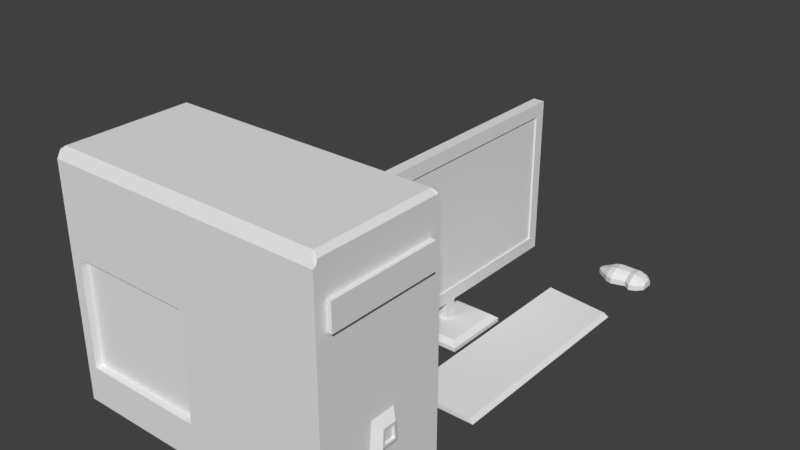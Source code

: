 # Source: computer.blend  (saved by Blender 2.77.0; exported with 4.5.12 LTS)
import bpy
from mathutils import Matrix  # noqa: F401  (used for matrix-valued properties, if any)

bpy.ops.wm.read_factory_settings(use_empty=True)
scene = bpy.context.scene
scene.name = 'Scene'

# ---- collections
col_collection_1 = bpy.data.collections.new('Collection 1'); scene.collection.children.link(col_collection_1)

# ---- world
world_world = bpy.data.worlds.new('World'); scene.world = world_world
world_world.color = (0.05088, 0.05088, 0.05088)
world_world.use_sun_shadow = False
world_world.sun_shadow_jitter_overblur = 0.0
world_world.cycles.sampling_method = 'MANUAL'

# ---- meshes
me_cube_005 = bpy.data.meshes.new('Cube.005')
me_cube_005.from_pydata([(-1.0, -1.0, -0.5782), (-1.0, -1.0, 0.4853), (-1.0, 1.0, -0.5782), (-1.0, 1.0, 0.4853), (-0.1692, -1.0, -0.5782), (-0.1692, -1.0, 0.4853), (-0.1692, 1.0, -0.5782), (-0.1692, 1.0, 0.4853), (-1.0, -0.3333, 1.911), (-1.0, 0.3333, 1.875), (-0.1692, 0.3333, 1.875), (-0.1692, -0.3333, 1.911), (-0.4249, 1.027, 0.4356), (-0.4249, 1.027, -0.5782), (-0.4249, -0.7183, 0.4356), (-0.4249, -0.7183, -0.5782), (-0.4249, -0.1365, 1.68), (-0.4249, 0.4453, 1.648), (-1.519, -0.5573, -0.5782), (-1.519, -0.5573, 0.3123), (-1.519, 0.1858, 1.087), (-1.519, 0.5573, 0.3123), (-1.519, 0.5573, -0.5782), (-1.519, -0.1858, 1.107), (-1.818, -0.2253, -0.5782), (-1.818, -0.2253, 0.1826), (-1.818, 0.0751, 0.4956), (-1.818, 0.2253, 0.1826), (-1.818, 0.2253, -0.5782), (-1.818, -0.0751, -0.5782), (-1.818, -0.0751, 0.5039), (-1.818, 0.0751, -0.5782), (0.09643, 0.8297, 0.4188), (0.09643, 0.8297, -0.5782), (0.09643, -0.2766, 1.602), (0.09643, -0.8297, 0.4188), (0.09643, -0.8297, -0.5782), (0.09643, 0.2766, 1.571), (0.3473, 0.3897, 0.2468), (0.3473, 0.3897, -0.5782), (0.3473, -0.1299, 0.8025), (0.3473, -0.3897, 0.2468), (0.3473, -0.3897, -0.5782), (0.3473, 0.1299, -0.5782), (0.3473, 0.1299, 0.7882), (0.3473, -0.1299, -0.5782), (-1.254, 0.8624, -0.5782), (-1.254, 0.8624, 0.4316), (-1.254, -0.8624, -0.5782), (-1.254, -0.2875, 1.661), (-1.254, -0.8624, 0.4316), (-1.254, 0.2875, 1.63), (-1.668, 0.4093, -0.5782), (-1.668, 0.4093, 0.2545), (-1.668, -0.4093, -0.5782), (-1.668, -0.1364, 0.8381), (-1.668, -0.4093, 0.2545), (-1.668, 0.1364, 0.8231), (-0.1692, -0.6667, 1.404), (-1.0, -0.6667, 1.404), (-0.4249, -0.4274, 1.264), (-1.519, -0.3716, 0.9154), (-1.818, -0.1502, -0.3725), (-1.818, -0.1502, 0.549), (0.09643, -0.5531, 1.216), (0.3473, -0.2598, 0.7304), (0.3473, -0.2598, -0.3725), (-1.254, -0.5749, 1.252), (-1.668, -0.2729, 0.752), (-1.0, 0.6667, 1.311), (-0.1692, 0.6667, 1.311), (-0.4249, 0.7363, 1.173), (-1.519, 0.3716, 0.8305), (-1.818, 0.1502, 0.4701), (-1.818, 0.1502, -0.4473), (0.09643, 0.5531, 1.126), (0.3473, 0.2598, -0.4473), (0.3473, 0.2598, 0.6485), (-1.254, 0.5749, 1.162), (-1.668, 0.2729, 0.6698), (-1.858, -0.1317, -0.364), (-1.858, -0.1317, 0.08085), (-1.858, 0.08782, 0.2489), (-1.858, 0.1317, 0.08085), (-1.858, 0.1317, -0.364), (-1.858, -0.08782, -0.2437), (-1.858, -0.08782, 0.2951), (-1.858, -0.04391, 0.2687), (-1.858, 0.04391, 0.2639), (-1.858, 0.08782, -0.2874), (-1.858, 0.04391, -0.364), (-1.858, -0.04391, -0.364), (-1.882, -0.02374, -0.1168), (-1.882, -0.02374, -0.0366), (-1.882, 0.01582, -0.006319), (-1.882, 0.02374, -0.0366), (-1.882, 0.02374, -0.1168), (-1.882, -0.01582, -0.09509), (-1.882, -0.01582, 0.00199), (-1.882, -0.007912, -0.002758), (-1.882, 0.007912, -0.003631), (-1.882, 0.01582, -0.103), (-1.882, 0.007912, -0.1168), (-1.882, -0.007912, -0.1168)], [], [(12, 7, 6, 13), (58, 5, 35, 64), (14, 1, 0, 15), (71, 12, 3, 69), (60, 16, 8, 59), (16, 17, 9, 8), (47, 46, 22, 21), (11, 10, 17, 16), (58, 11, 16, 60), (70, 7, 12, 71), (5, 14, 15, 4), (3, 12, 13, 2), (53, 52, 28, 27), (67, 49, 23, 61), (48, 50, 19, 18), (49, 51, 20, 23), (78, 47, 21, 72), (26, 73, 82, 88), (29, 62, 85, 91), (74, 31, 90, 89), (68, 55, 30, 63), (54, 56, 25, 24), (55, 57, 26, 30), (79, 53, 27, 73), (76, 74, 28, 52, 22, 46, 2, 13, 6, 33, 39), (35, 36, 42, 41), (70, 10, 37, 75), (5, 4, 36, 35), (10, 11, 34, 37), (6, 7, 32, 33), (65, 41, 42, 66), (77, 44, 43, 76), (44, 40, 45, 43), (75, 37, 44, 77), (33, 32, 38, 39), (37, 34, 40, 44), (64, 35, 41, 65), (69, 3, 47, 78), (8, 9, 51, 49), (0, 1, 50, 48), (59, 8, 49, 67), (3, 2, 46, 47), (72, 21, 53, 79), (23, 20, 57, 55), (18, 19, 56, 54), (61, 23, 55, 68), (21, 22, 52, 53), (19, 61, 68, 56), (1, 59, 67, 50), (34, 64, 65, 40), (40, 65, 66, 45), (48, 18, 54, 24, 62, 66, 42, 36, 4, 15, 0), (56, 68, 63, 25), (73, 27, 83, 82), (50, 67, 61, 19), (5, 58, 60, 14), (14, 60, 59, 1), (11, 58, 64, 34), (20, 72, 79, 57), (9, 69, 78, 51), (32, 75, 77, 38), (38, 77, 76, 39), (7, 70, 75, 32), (66, 62, 29, 31, 74, 76, 43, 45), (57, 79, 73, 26), (62, 24, 80, 85), (51, 78, 72, 20), (10, 70, 71, 17), (17, 71, 69, 9), (81, 86, 98, 93), (89, 90, 102, 101), (82, 83, 95, 94), (88, 82, 94, 100), (85, 80, 92, 97), (63, 30, 87, 86), (27, 28, 84, 83), (31, 29, 91, 90), (25, 63, 86, 81), (24, 25, 81, 80), (28, 74, 89, 84), (30, 26, 88, 87), (94, 95, 96, 101), (98, 99, 103, 97), (99, 100, 102, 103), (93, 98, 97, 92), (100, 94, 101, 102), (86, 87, 99, 98), (84, 89, 101, 96), (83, 84, 96, 95), (90, 91, 103, 102), (80, 81, 93, 92), (87, 88, 100, 99), (91, 85, 97, 103)])
me_cube_005.use_remesh_preserve_volume = False
me_cube_005.use_remesh_preserve_attributes = False
me_cube_005.use_mirror_vertex_groups = False
me_cube_005.update()
me_cube_003 = bpy.data.meshes.new('Cube.003')
me_cube_003.from_pydata([(-0.9239, -1.0, -0.6936), (-0.9239, -1.0, 0.1977), (-1.0, 1.0, -1.0), (-0.0326, -1.0, -0.6936), (-0.0326, -1.0, 0.1977), (1.0, 0.1926, -0.3506), (1.0, 0.8331, 0.6879), (-1.0, -1.0, -1.0), (1.0, -0.8331, 0.6879), (1.0, -0.1926, -0.3506), (-0.9239, -0.8931, -0.6936), (-0.9239, -0.8931, 0.1977), (-0.0326, -0.8931, 0.1977), (-0.0326, -0.8931, -0.6936), (1.0, 0.2241, -0.6279), (1.0, -0.2241, -0.6279), (1.033, 0.8331, 0.6879), (1.033, 0.8331, 0.4687), (1.033, -0.8331, 0.6879), (1.033, -0.8331, 0.4687), (-1.0, 1.0, 0.9108), (-0.9915, -1.0, 0.9108), (-1.0, -1.0, 0.9108), (1.0, 1.0, 0.9108), (1.0, 0.9579, 0.9213), (0.8852, -1.0, 0.9108), (1.0, -1.0, 0.9108), (1.0, -0.9579, 0.9213), (-1.0, 0.9471, 0.9637), (-0.9637, 0.9108, 1.0), (-0.9637, -0.9108, 1.0), (-1.0, -0.9471, 0.9637), (-0.9976, -0.9364, 0.9744), (0.9637, 0.9108, 1.0), (1.0, 0.9325, 0.9637), (1.0, 0.9364, 0.9743), (1.0, -0.9325, 0.9637), (0.9637, -0.9108, 1.0), (0.9756, -0.9298, 0.981), (1.0, -1.0, -1.0), (1.0, 1.0, -1.0), (1.0, -0.8331, 0.4687), (1.0, 0.8331, 0.4687), (1.051, -0.1223, -0.5649), (1.051, 0.1223, -0.5649), (1.051, -0.1051, -0.4136), (1.051, 0.1051, -0.4136), (1.051, -0.09213, -0.5462), (1.051, 0.09213, -0.5462), (1.051, -0.07918, -0.4323), (1.051, 0.07918, -0.4323), (1.034, -0.09213, -0.5462), (1.034, 0.09213, -0.5462), (1.034, -0.07918, -0.4323), (1.034, 0.07918, -0.4323)], [], [(20, 23, 40, 2), (0, 1, 21, 22, 7), (41, 42, 17, 19), (0, 3, 13, 10), (7, 2, 40, 39), (28, 29, 33, 35, 23, 20), (1, 4, 25, 21), (36, 38, 25, 26, 27), (3, 0, 7, 39), (12, 11, 10, 13), (1, 0, 10, 11), (3, 4, 12, 13), (4, 1, 11, 12), (41, 8, 27, 26, 39), (6, 42, 40, 23, 24), (4, 3, 39, 26, 25), (5, 9, 45, 46), (16, 18, 19, 17), (42, 6, 16, 17), (6, 8, 18, 16), (8, 41, 19, 18), (23, 35, 34, 24), (8, 6, 24, 34, 36, 27), (37, 33, 29, 30), (21, 32, 31, 22), (38, 37, 30, 32, 21, 25), (30, 31, 32), (33, 34, 35), (36, 37, 38), (36, 34, 33, 37), (28, 31, 30, 29), (22, 31, 28, 20, 2, 7), (14, 15, 39, 40), (9, 5, 42, 41), (5, 14, 40, 42), (15, 9, 41, 39), (46, 45, 49, 50), (14, 5, 46, 44), (9, 15, 43, 45), (15, 14, 44, 43), (50, 49, 53, 54), (44, 46, 50, 48), (45, 43, 47, 49), (43, 44, 48, 47), (54, 53, 51, 52), (48, 50, 54, 52), (49, 47, 51, 53), (47, 48, 52, 51)])
me_cube_003.use_remesh_preserve_volume = False
me_cube_003.use_remesh_preserve_attributes = False
me_cube_003.use_mirror_vertex_groups = False
me_cube_003.update()
me_cube_002 = bpy.data.meshes.new('Cube.002')
me_cube_002.from_pydata([(-1.0, -1.0, -0.572), (-1.0, -1.0, 0.572), (-1.0, 1.0, -0.572), (-1.0, 1.0, 0.572), (1.0, -1.0, -0.572), (0.8562, -1.0, -0.1648), (1.0, 1.0, -0.572), (0.8562, 1.0, -0.1648)], [], [(1, 3, 2, 0), (3, 7, 6, 2), (7, 5, 4, 6), (5, 1, 0, 4), (0, 2, 6, 4), (5, 7, 3, 1)])
me_cube_002.use_remesh_preserve_volume = False
me_cube_002.use_remesh_preserve_attributes = False
me_cube_002.use_mirror_vertex_groups = False
me_cube_002.update()
me_cube_001 = bpy.data.meshes.new('Cube.001')
me_cube_001.from_pydata([(-0.01643, -0.1944, 2.398), (-0.0009239, -0.2771, 2.739), (-0.01643, 0.1967, 2.398), (-0.0009239, 0.2796, 2.739), (-0.01643, -0.1944, -2.455), (-0.0009239, -0.2771, -2.399), (-0.01643, 0.1967, -2.455), (-0.0009239, 0.2796, -2.399), (-0.0009239, -0.3005, 3.248), (-0.0009239, 0.3029, 3.248), (-0.0009239, 0.3029, -2.909), (-0.0009239, -0.3005, -2.909), (-0.001971, -0.2771, 2.739), (-0.001971, 0.2796, 2.739), (-0.001971, 0.2796, -2.399), (-0.001971, -0.2771, -2.399), (-0.0009239, 0.01164, -2.909), (-0.01643, 0.009539, -2.455), (-0.0009239, -0.01092, -2.909), (-0.01643, -0.008592, -2.455), (-0.008238, -0.01092, -3.625), (-0.008238, 0.01164, -3.625), (-0.0009239, 0.01164, -3.625), (-0.0009239, -0.01092, -3.625), (-0.02468, -0.06166, -3.625), (-0.02468, 0.06238, -3.625), (0.01552, 0.06238, -3.625), (0.01552, -0.06166, -3.625), (-0.02828, -0.07276, -3.797), (-0.02828, 0.07348, -3.797), (0.01912, 0.07348, -3.797), (0.01912, -0.07276, -3.797), (-0.02828, -0.07276, -3.952), (-0.02828, 0.07348, -3.952), (0.01912, 0.07348, -3.952), (0.01912, -0.07276, -3.952), (-0.008238, 0.3029, -2.909), (-0.008238, 0.3029, 3.248), (-0.008238, 0.01164, -2.909), (-0.008238, -0.3005, 3.248), (-0.008238, -0.3005, -2.909), (-0.008238, -0.01092, -2.909)], [], [(9, 37, 39, 8), (9, 10, 36, 37), (18, 11, 40, 41), (11, 8, 39, 40), (1, 5, 15, 12), (3, 7, 10, 9), (5, 1, 8, 11), (7, 5, 11, 18, 16, 10), (7, 3, 13, 14), (10, 16, 38, 36), (0, 2, 6, 17, 19, 4), (3, 9, 8, 1), (15, 14, 13, 12), (5, 7, 14, 15), (3, 1, 12, 13), (16, 18, 23, 22), (21, 22, 26, 25), (38, 16, 22, 21), (41, 38, 21, 20), (18, 41, 20, 23), (25, 26, 30, 29), (22, 23, 27, 26), (23, 20, 24, 27), (20, 21, 25, 24), (31, 28, 32, 35), (26, 27, 31, 30), (27, 24, 28, 31), (24, 25, 29, 28), (34, 35, 32, 33), (28, 29, 33, 32), (29, 30, 34, 33), (30, 31, 35, 34), (6, 2, 37, 36), (17, 6, 36, 38), (0, 4, 40, 39), (19, 17, 38, 41), (2, 0, 39, 37), (4, 19, 41, 40)])
me_cube_001.use_remesh_preserve_volume = False
me_cube_001.use_remesh_preserve_attributes = False
me_cube_001.use_mirror_vertex_groups = False
me_cube_001.update()

# ---- objects
ob_cube_003 = bpy.data.objects.new('Cube.003', me_cube_005)
ob_cube_002 = bpy.data.objects.new('Cube.002', me_cube_003)
ob_cube_001 = bpy.data.objects.new('Cube.001', me_cube_002)
ob_cube = bpy.data.objects.new('Cube', me_cube_001)

# ---- transforms, parenting, visibility, modifiers, constraints
ob_cube_003.location = (0.2142, 0.3868, -0.2086)
ob_cube_003.scale = (0.05198, 0.03361, 0.01144)
ob_cube_003.lineart.crease_threshold = 0.0
ob_cube_002.location = (-0.06139, -0.478, 0.03458)
ob_cube_002.scale = (0.2885, 0.1398, 0.2502)
ob_cube_002.lineart.crease_threshold = 0.0
ob_cube_001.location = (0.1562, -0.000211, -0.2094)
ob_cube_001.scale = (0.07106, 0.2346, 0.0153)
ob_cube_001.lineart.crease_threshold = 0.0
ob_cube.location = (0.0, 0.0, 0.0)
ob_cube.scale = (3.335, 1.0, 0.05493)
ob_cube.lineart.crease_threshold = 0.0

# ---- collection membership
col_collection_1.objects.link(ob_cube_003)
col_collection_1.objects.link(ob_cube_002)
col_collection_1.objects.link(ob_cube_001)
col_collection_1.objects.link(ob_cube)

# ---- scene / render settings (as saved in the file)
scene.frame_start = 1; scene.frame_end = 250; scene.frame_set(1)
scene.render.engine = 'BLENDER_EEVEE_NEXT'
scene.render.resolution_percentage = 50
scene.render.dither_intensity = 0.0
scene.cycles.use_denoising = False
scene.cycles.samples = 128
scene.cycles.sampling_pattern = 'TABULATED_SOBOL'
scene.cycles.light_sampling_threshold = 0.0
scene.cycles.use_adaptive_sampling = False
scene.cycles.use_light_tree = False
scene.cycles.blur_glossy = 0.0
scene.cycles.sample_clamp_indirect = 0.0
scene.view_settings.view_transform = 'Standard'
bpy.context.view_layer.update()

# ---- added for rendering (the .blend has no active camera and no usable light): camera, sun
cam_auto = bpy.data.cameras.new('AutoCamera')
cam_auto.lens = 50.0
cam_auto.sensor_width = 36.0
cam_auto.clip_end = 1000.0
ob_auto_camera = bpy.data.objects.new('AutoCamera', cam_auto)
scene.collection.objects.link(ob_auto_camera)
ob_auto_camera.location = (1.14624, -1.53852, 0.993511)
ob_auto_camera.rotation_euler = (1.09748, -7.21219e-08, 0.694738)
scene.camera = ob_auto_camera
light_auto_sun = bpy.data.lights.new('AutoSun', 'SUN')
light_auto_sun.energy = 3.0
light_auto_sun.angle = 0.0523599
ob_auto_sun = bpy.data.objects.new('AutoSun', light_auto_sun)
scene.collection.objects.link(ob_auto_sun)
ob_auto_sun.rotation_euler = (0.872665, 0.174533, 0.523599)
bpy.context.view_layer.update()
